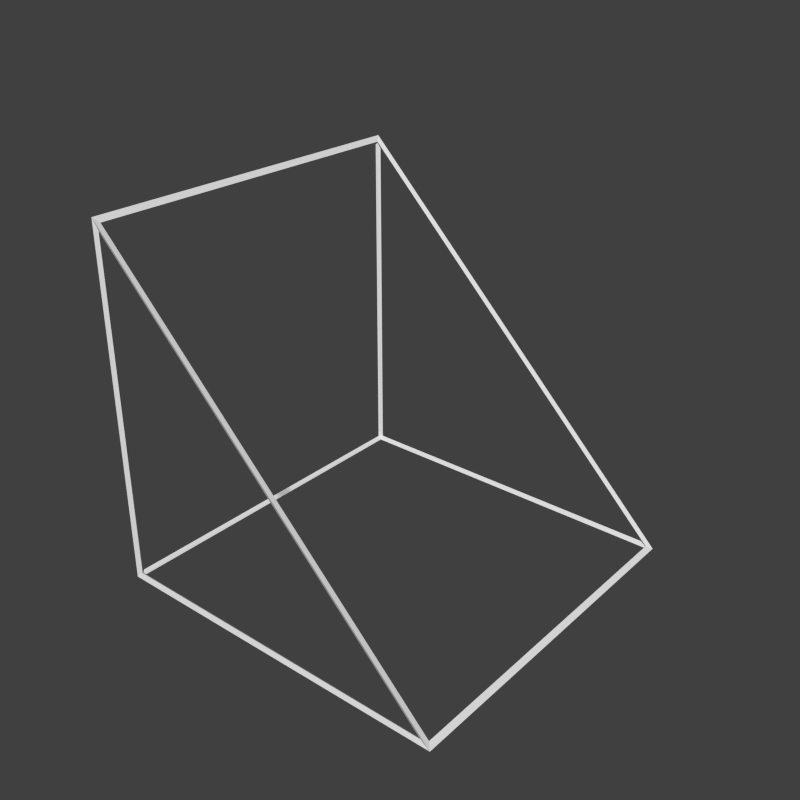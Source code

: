 # Source: slant.blend  (saved by Blender 2.71.0; exported with 4.5.12 LTS)
import bpy
from mathutils import Matrix  # noqa: F401  (used for matrix-valued properties, if any)

bpy.ops.wm.read_factory_settings(use_empty=True)
scene = bpy.context.scene
scene.name = 'Scene'

# ---- collections
col_collection_1 = bpy.data.collections.new('Collection 1'); scene.collection.children.link(col_collection_1)

# ---- materials (node trees are filled in below, after node groups)
mat_material = bpy.data.materials.new('Material')
mat_material.alpha_threshold = 0.0
mat_material.use_transparent_shadow = False
mat_material.roughness = 0.5
mat_material.specular_intensity = 0.0
mat_material.line_color = (0.0, 0.0, 0.0, 1.0)

# ---- material node trees

# ---- world
world_world = bpy.data.worlds.new('World'); scene.world = world_world
world_world.color = (0.05088, 0.05088, 0.05088)
world_world.use_sun_shadow = False
world_world.sun_shadow_jitter_overblur = 0.0
world_world.cycles.sampling_method = 'MANUAL'
world_world.cycles.sample_map_resolution = 256

# ---- meshes
me_cube = bpy.data.meshes.new('Cube')
me_cube.from_pydata([(0.5, 0.5, -0.5), (0.5, -0.5, -0.5), (-0.5, -0.5, -0.5), (-0.5, 0.5, -0.5), (-0.5, -0.5, 0.5), (-0.5, 0.5, 0.5)], [], [(0, 1, 2, 3), (0, 5, 4, 1), (2, 4, 5, 3), (1, 4, 2), (0, 3, 5)])
_uv = me_cube.uv_layers.new(name='UVMap')
_uv.uv.foreach_set('vector', [0.9999, 0.9999, 0.0001, 0.9999, 9.998e-05, 9.998e-05, 0.9999, 0.0001003, 0.998, -0.005713, 0.998, 0.9941, 0.005881, 0.998, 0.005881, -0.001806, 9.998e-05, 0.9999, 0.0001, 9.998e-05, 0.9999, 9.998e-05, 0.9999, 0.9999, 0.996, -2.98e-08, 0.007883, 1.004, -2.98e-08, -0.01165, -7.069e-05, 0.007883, 1.0, 0.007812, 1.0, 0.9962])
me_cube.materials.append(mat_material)
me_cube.use_remesh_preserve_volume = False
me_cube.use_remesh_preserve_attributes = False
me_cube.use_mirror_vertex_groups = False
me_cube.update()
me_cube_001 = bpy.data.meshes.new('Cube.001')
me_cube_001.from_pydata([(0.4923, 0.4945, -0.4968), (0.5077, 0.5055, -0.5032), (0.4923, -0.4945, -0.4968), (0.5077, -0.5055, -0.5032), (-0.4942, -0.4942, -0.4942), (-0.5058, -0.5058, -0.5058), (-0.4942, 0.4942, -0.4942), (-0.5058, 0.5058, -0.5058), (-0.4968, -0.4945, 0.4923), (-0.5032, -0.5055, 0.5077), (-0.4968, 0.4945, 0.4923), (-0.5032, 0.5055, 0.5077), (0.49, 0.49, -0.5), (0.49, -0.49, -0.5), (-0.49, -0.49, -0.5), (-0.49, 0.49, -0.5), (0.4929, 0.49, -0.4929), (-0.4929, 0.49, 0.4929), (-0.4929, -0.49, 0.4929), (0.4929, -0.49, -0.4929), (-0.5, -0.49, -0.49), (-0.5, -0.49, 0.49), (-0.5, 0.49, 0.49), (-0.5, 0.49, -0.49), (0.4759, -0.5, -0.49), (-0.49, -0.5, 0.4759), (-0.49, -0.5, -0.49), (0.4759, 0.5, -0.49), (-0.49, 0.5, -0.49), (-0.49, 0.5, 0.4759)], [], [(12, 13, 2, 0), (13, 12, 1, 3), (13, 14, 4, 2), (14, 13, 3, 5), (14, 15, 6, 4), (15, 14, 5, 7), (15, 12, 0, 6), (12, 15, 7, 1), (16, 17, 10, 0), (17, 16, 1, 11), (17, 18, 8, 10), (18, 17, 11, 9), (18, 19, 2, 8), (19, 18, 9, 3), (19, 16, 0, 2), (16, 19, 3, 1), (20, 21, 8, 4), (21, 20, 5, 9), (21, 22, 10, 8), (22, 21, 9, 11), (22, 23, 6, 10), (23, 22, 11, 7), (23, 20, 4, 6), (20, 23, 7, 5), (24, 25, 8, 2), (25, 24, 3, 9), (25, 26, 4, 8), (26, 25, 9, 5), (26, 24, 2, 4), (24, 26, 5, 3), (27, 28, 6, 0), (28, 27, 1, 7), (28, 29, 10, 6), (29, 28, 7, 11), (29, 27, 0, 10), (27, 29, 11, 1)])
_uv = me_cube_001.uv_layers.new(name='UVMap')
_uv.uv.foreach_set('vector', [0.9999, 0.9999, 0.0001, 0.9999, 0.0001, 0.9999, 0.9999, 0.9999, 0.0001, 0.9999, 0.9999, 0.9999, 0.9999, 0.9999, 0.0001, 0.9999, 0.0001, 0.9999, 9.998e-05, 9.998e-05, 9.998e-05, 9.998e-05, 0.0001, 0.9999, 9.998e-05, 9.998e-05, 0.0001, 0.9999, 0.0001, 0.9999, 9.998e-05, 9.998e-05, 9.998e-05, 9.998e-05, 0.9999, 0.0001003, 0.9999, 0.0001003, 9.998e-05, 9.998e-05, 0.9999, 0.0001003, 9.998e-05, 9.998e-05, 9.998e-05, 9.998e-05, 0.9999, 0.0001003, 0.9999, 0.0001003, 0.9999, 0.9999, 0.9999, 0.9999, 0.9999, 0.0001003, 0.9999, 0.9999, 0.9999, 0.0001003, 0.9999, 0.0001003, 0.9999, 0.9999, 0.998, -0.005713, 0.998, 0.9941, 0.998, 0.9941, 0.998, -0.005713, 0.998, 0.9941, 0.998, -0.005713, 0.998, -0.005713, 0.998, 0.9941, 0.998, 0.9941, 0.005881, 0.998, 0.005881, 0.998, 0.998, 0.9941, 0.005881, 0.998, 0.998, 0.9941, 0.998, 0.9941, 0.005881, 0.998, 0.005881, 0.998, 0.005881, -0.001806, 0.005881, -0.001806, 0.005881, 0.998, 0.005881, -0.001806, 0.005881, 0.998, 0.005881, 0.998, 0.005881, -0.001806, 0.005881, -0.001806, 0.998, -0.005713, 0.998, -0.005713, 0.005881, -0.001806, 0.998, -0.005713, 0.005881, -0.001806, 0.005881, -0.001806, 0.998, -0.005713, 9.998e-05, 0.9999, 0.0001, 9.998e-05, 0.0001, 9.998e-05, 9.998e-05, 0.9999, 0.0001, 9.998e-05, 9.998e-05, 0.9999, 9.998e-05, 0.9999, 0.0001, 9.998e-05, 0.0001, 9.998e-05, 0.9999, 9.998e-05, 0.9999, 9.998e-05, 0.0001, 9.998e-05, 0.9999, 9.998e-05, 0.0001, 9.998e-05, 0.0001, 9.998e-05, 0.9999, 9.998e-05, 0.9999, 9.998e-05, 0.9999, 0.9999, 0.9999, 0.9999, 0.9999, 9.998e-05, 0.9999, 0.9999, 0.9999, 9.998e-05, 0.9999, 9.998e-05, 0.9999, 0.9999, 0.9999, 0.9999, 9.998e-05, 0.9999, 9.998e-05, 0.9999, 0.9999, 0.9999, 9.998e-05, 0.9999, 0.9999, 0.9999, 0.9999, 0.9999, 9.998e-05, 0.9999, 0.996, -2.98e-08, 0.007883, 1.004, 0.007883, 1.004, 0.996, -2.98e-08, 0.007883, 1.004, 0.996, -2.98e-08, 0.996, -2.98e-08, 0.007883, 1.004, 0.007883, 1.004, -2.98e-08, -0.01165, -2.98e-08, -0.01165, 0.007883, 1.004, -2.98e-08, -0.01165, 0.007883, 1.004, 0.007883, 1.004, -2.98e-08, -0.01165, -2.98e-08, -0.01165, 0.996, -2.98e-08, 0.996, -2.98e-08, -2.98e-08, -0.01165, 0.996, -2.98e-08, -2.98e-08, -0.01165, -2.98e-08, -0.01165, 0.996, -2.98e-08, -7.069e-05, 0.007883, 1.0, 0.007812, 1.0, 0.007812, -7.069e-05, 0.007883, 1.0, 0.007812, -7.069e-05, 0.007883, -7.069e-05, 0.007883, 1.0, 0.007812, 1.0, 0.007812, 1.0, 0.9962, 1.0, 0.9962, 1.0, 0.007812, 1.0, 0.9962, 1.0, 0.007812, 1.0, 0.007812, 1.0, 0.9962, 1.0, 0.9962, -7.069e-05, 0.007883, -7.069e-05, 0.007883, 1.0, 0.9962, -7.069e-05, 0.007883, 1.0, 0.9962, 1.0, 0.9962, -7.069e-05, 0.007883])
me_cube_001.materials.append(mat_material)
me_cube_001.use_remesh_preserve_volume = False
me_cube_001.use_remesh_preserve_attributes = False
me_cube_001.use_mirror_vertex_groups = False
me_cube_001.update()

# ---- objects
ob_shape = bpy.data.objects.new('Shape', me_cube)
ob_wireframe = bpy.data.objects.new('WireFrame', me_cube_001)
ob_camera = bpy.data.objects.new('Camera', None)

# ---- transforms, parenting, visibility, modifiers, constraints
ob_shape.location = (0.001249, 0.0, 0.0)
ob_shape.lock_rotations_4d = False
ob_shape.empty_display_type = 'ARROWS'
ob_shape.hide_render = True
ob_shape.lineart.crease_threshold = 0.0
ob_wireframe.location = (0.001249, 0.0, 0.0)
ob_wireframe.lock_rotations_4d = False
ob_wireframe.empty_display_type = 'ARROWS'
ob_wireframe.lineart.crease_threshold = 0.0
ob_camera.location = (0.0, 0.0, 0.0)

# ---- collection membership
col_collection_1.objects.link(ob_shape)
col_collection_1.objects.link(ob_wireframe)
col_collection_1.objects.link(ob_camera)

# ---- scene / render settings (as saved in the file)
scene.camera = ob_camera
scene.frame_start = 1; scene.frame_end = 250; scene.frame_set(1)
scene.render.engine = 'BLENDER_EEVEE_NEXT'
scene.render.resolution_x = 128
scene.render.resolution_y = 128
scene.render.dither_intensity = 0.0
scene.render.film_transparent = True
scene.cycles.use_denoising = False
scene.cycles.samples = 10
scene.cycles.sampling_pattern = 'TABULATED_SOBOL'
scene.cycles.light_sampling_threshold = 0.0
scene.cycles.use_adaptive_sampling = False
scene.cycles.use_light_tree = False
scene.cycles.blur_glossy = 0.0
scene.cycles.volume_bounces = 1
scene.cycles.pixel_filter_type = 'GAUSSIAN'
scene.cycles.sample_clamp_indirect = 0.0
scene.view_settings.view_transform = 'Standard'
bpy.context.view_layer.update()

# ---- added for rendering (the .blend has no active camera and no usable light): camera, sun
cam_auto = bpy.data.cameras.new('AutoCamera')
cam_auto.lens = 50.0
cam_auto.sensor_width = 36.0
cam_auto.clip_end = 1000.0
ob_auto_camera = bpy.data.objects.new('AutoCamera', cam_auto)
scene.collection.objects.link(ob_auto_camera)
ob_auto_camera.location = (1.62537, -1.94776, 1.29949)
ob_auto_camera.rotation_euler = (1.09748, -7.21219e-08, 0.694738)
scene.camera = ob_auto_camera
light_auto_sun = bpy.data.lights.new('AutoSun', 'SUN')
light_auto_sun.energy = 3.0
light_auto_sun.angle = 0.0523599
ob_auto_sun = bpy.data.objects.new('AutoSun', light_auto_sun)
scene.collection.objects.link(ob_auto_sun)
ob_auto_sun.rotation_euler = (0.872665, 0.174533, 0.523599)
bpy.context.view_layer.update()
